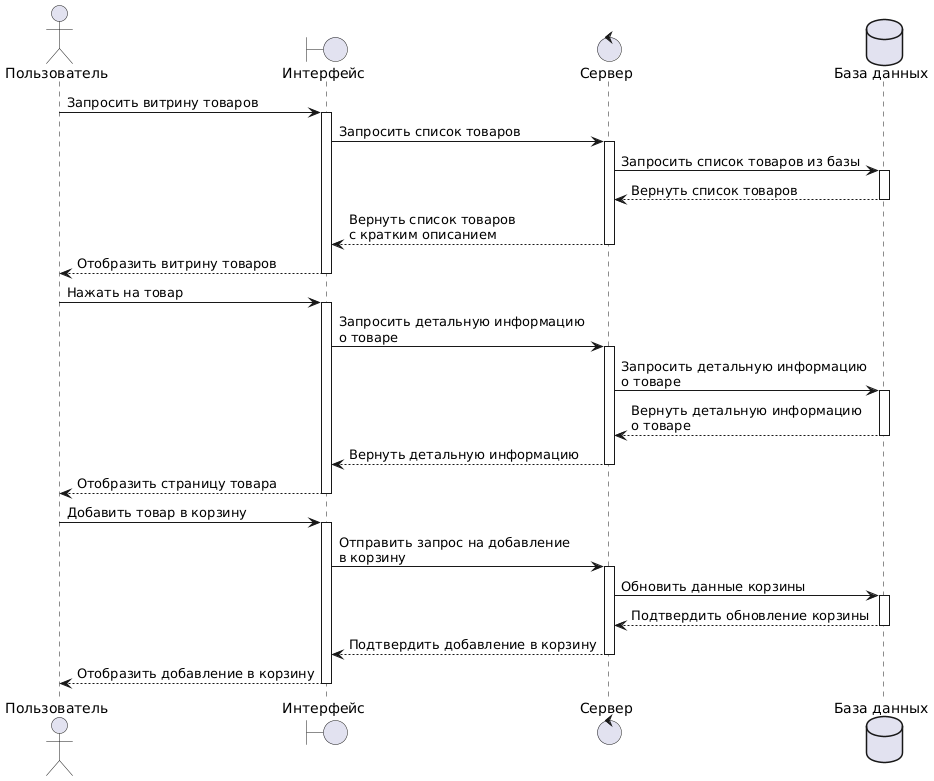

The diagram above was rendered by PlantUML. Its source (embedded in the PNG):
@startuml
Actor "Пользователь" as u
Boundary "Интерфейс" as c
Control "Сервер" as s
Database "База данных" as db
u -> c: Запросить витрину товаров
activate c
c -> s: Запросить список товаров
activate s
s -> db: Запросить список товаров из базы
activate db
db --> s: Вернуть список товаров
deactivate db
s --> c: Вернуть список товаров\nс кратким описанием
deactivate s
c --> u: Отобразить витрину товаров
deactivate c
u -> c: Нажать на товар
activate c
c -> s: Запросить детальную информацию\nо товаре
activate s
s -> db: Запросить детальную информацию\nо товаре
activate db
db --> s: Вернуть детальную информацию\nо товаре
deactivate db
s --> c: Вернуть детальную информацию
deactivate s
c--> u: Отобразить страницу товара 
deactivate c
u -> c: Добавить товар в корзину  
activate c
c -> s: Отправить запрос на добавление\nв корзину
activate s
s -> db: Обновить данные корзины
activate db
db --> s: Подтвердить обновление корзины
deactivate db
s --> c: Подтвердить добавление в корзину
deactivate s
c --> u: Отобразить добавление в корзину 
deactivate c
@enduml